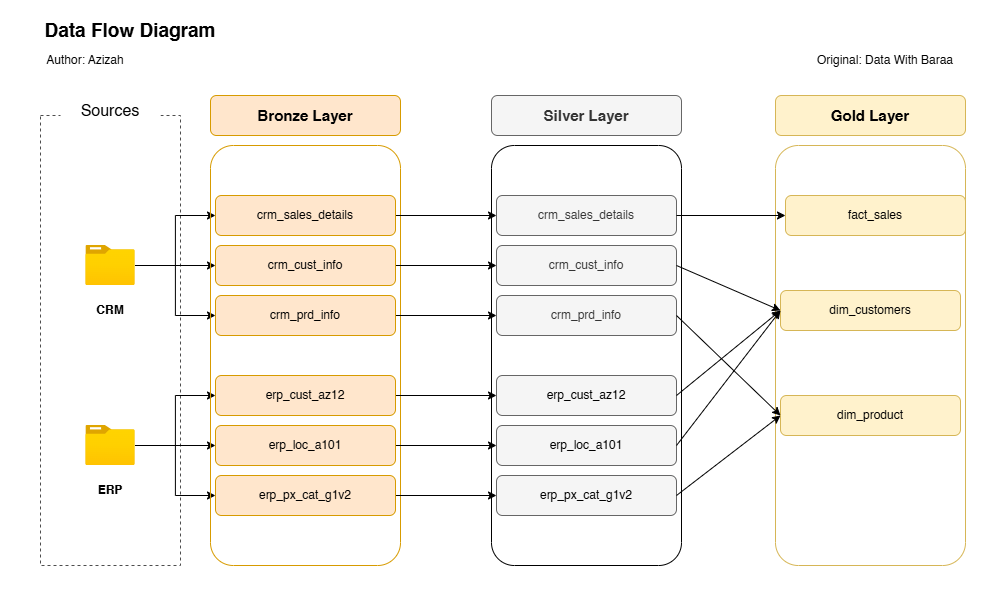

The diagram above was exported from draw.io. Its source (the exported page's mxGraphModel, read from the mxfile embedded in the PNG):
<mxGraphModel dx="1626" dy="667" grid="1" gridSize="10" guides="1" tooltips="1" connect="1" arrows="1" fold="1" page="0" pageScale="1" pageWidth="850" pageHeight="1100" math="0" shadow="0">
  <root>
    <mxCell id="0" />
    <mxCell id="1" parent="0" />
    <mxCell id="PL_WYci9uDgW0ZMLsu3_-3" value="" style="rounded=0;whiteSpace=wrap;html=1;strokeColor=none;" vertex="1" parent="1">
      <mxGeometry x="-70" y="35" width="990" height="605" as="geometry" />
    </mxCell>
    <mxCell id="m7ZLr45XWg00PULDX3l0-1" value="" style="rounded=0;whiteSpace=wrap;html=1;fillColor=none;dashed=1;strokeColor=#4D4D4D;" parent="1" vertex="1">
      <mxGeometry x="-30" y="150" width="140" height="450" as="geometry" />
    </mxCell>
    <mxCell id="m7ZLr45XWg00PULDX3l0-2" value="Sources" style="rounded=0;whiteSpace=wrap;html=1;fontSize=16;strokeColor=none;" parent="1" vertex="1">
      <mxGeometry x="-10" y="130" width="100" height="30" as="geometry" />
    </mxCell>
    <mxCell id="m7ZLr45XWg00PULDX3l0-12" style="edgeStyle=orthogonalEdgeStyle;rounded=0;orthogonalLoop=1;jettySize=auto;html=1;entryX=0;entryY=0.5;entryDx=0;entryDy=0;" parent="1" source="m7ZLr45XWg00PULDX3l0-3" target="m7ZLr45XWg00PULDX3l0-10" edge="1">
      <mxGeometry relative="1" as="geometry" />
    </mxCell>
    <mxCell id="m7ZLr45XWg00PULDX3l0-13" style="edgeStyle=orthogonalEdgeStyle;rounded=0;orthogonalLoop=1;jettySize=auto;html=1;entryX=0;entryY=0.5;entryDx=0;entryDy=0;" parent="1" source="m7ZLr45XWg00PULDX3l0-3" target="m7ZLr45XWg00PULDX3l0-9" edge="1">
      <mxGeometry relative="1" as="geometry" />
    </mxCell>
    <mxCell id="m7ZLr45XWg00PULDX3l0-14" style="edgeStyle=orthogonalEdgeStyle;rounded=0;orthogonalLoop=1;jettySize=auto;html=1;entryX=0;entryY=0.5;entryDx=0;entryDy=0;" parent="1" source="m7ZLr45XWg00PULDX3l0-3" target="m7ZLr45XWg00PULDX3l0-11" edge="1">
      <mxGeometry relative="1" as="geometry" />
    </mxCell>
    <mxCell id="m7ZLr45XWg00PULDX3l0-3" value="" style="image;aspect=fixed;html=1;points=[];align=center;fontSize=12;image=img/lib/azure2/general/Folder_Blank.svg;" parent="1" vertex="1">
      <mxGeometry x="15.36" y="280" width="49.29" height="40" as="geometry" />
    </mxCell>
    <mxCell id="m7ZLr45XWg00PULDX3l0-4" value="&lt;b&gt;CRM&lt;/b&gt;" style="text;html=1;whiteSpace=wrap;strokeColor=none;fillColor=none;align=center;verticalAlign=middle;rounded=0;" parent="1" vertex="1">
      <mxGeometry x="10" y="330" width="60" height="30" as="geometry" />
    </mxCell>
    <mxCell id="m7ZLr45XWg00PULDX3l0-18" value="" style="edgeStyle=orthogonalEdgeStyle;rounded=0;orthogonalLoop=1;jettySize=auto;html=1;" parent="1" source="m7ZLr45XWg00PULDX3l0-5" target="m7ZLr45XWg00PULDX3l0-16" edge="1">
      <mxGeometry relative="1" as="geometry" />
    </mxCell>
    <mxCell id="m7ZLr45XWg00PULDX3l0-19" style="edgeStyle=orthogonalEdgeStyle;rounded=0;orthogonalLoop=1;jettySize=auto;html=1;entryX=0;entryY=0.5;entryDx=0;entryDy=0;" parent="1" source="m7ZLr45XWg00PULDX3l0-5" target="m7ZLr45XWg00PULDX3l0-15" edge="1">
      <mxGeometry relative="1" as="geometry" />
    </mxCell>
    <mxCell id="m7ZLr45XWg00PULDX3l0-20" style="edgeStyle=orthogonalEdgeStyle;rounded=0;orthogonalLoop=1;jettySize=auto;html=1;entryX=0;entryY=0.5;entryDx=0;entryDy=0;" parent="1" source="m7ZLr45XWg00PULDX3l0-5" target="m7ZLr45XWg00PULDX3l0-17" edge="1">
      <mxGeometry relative="1" as="geometry" />
    </mxCell>
    <mxCell id="m7ZLr45XWg00PULDX3l0-5" value="" style="image;aspect=fixed;html=1;points=[];align=center;fontSize=12;image=img/lib/azure2/general/Folder_Blank.svg;" parent="1" vertex="1">
      <mxGeometry x="15.36" y="460" width="49.29" height="40" as="geometry" />
    </mxCell>
    <mxCell id="m7ZLr45XWg00PULDX3l0-6" value="&lt;b&gt;ERP&lt;/b&gt;" style="text;html=1;whiteSpace=wrap;strokeColor=none;fillColor=none;align=center;verticalAlign=middle;rounded=0;" parent="1" vertex="1">
      <mxGeometry x="10" y="510" width="60" height="30" as="geometry" />
    </mxCell>
    <mxCell id="m7ZLr45XWg00PULDX3l0-7" value="" style="rounded=1;whiteSpace=wrap;html=1;fillColor=none;strokeColor=#d79b00;arcSize=12;" parent="1" vertex="1">
      <mxGeometry x="140" y="180" width="190" height="420" as="geometry" />
    </mxCell>
    <mxCell id="m7ZLr45XWg00PULDX3l0-8" value="&lt;font style=&quot;font-size: 15px;&quot;&gt;&lt;b&gt;Bronze Layer&lt;/b&gt;&lt;/font&gt;" style="rounded=1;whiteSpace=wrap;html=1;fillColor=#ffe6cc;strokeColor=#d79b00;" parent="1" vertex="1">
      <mxGeometry x="140" y="130" width="190" height="40" as="geometry" />
    </mxCell>
    <mxCell id="pdcR_ybixQYzD47mg_Hf-9" style="edgeStyle=orthogonalEdgeStyle;rounded=0;orthogonalLoop=1;jettySize=auto;html=1;entryX=0;entryY=0.5;entryDx=0;entryDy=0;" parent="1" source="m7ZLr45XWg00PULDX3l0-9" target="pdcR_ybixQYzD47mg_Hf-3" edge="1">
      <mxGeometry relative="1" as="geometry" />
    </mxCell>
    <mxCell id="m7ZLr45XWg00PULDX3l0-9" value="&lt;font&gt;crm_sales_details&lt;/font&gt;" style="rounded=1;whiteSpace=wrap;html=1;fillColor=#ffe6cc;strokeColor=#d79b00;" parent="1" vertex="1">
      <mxGeometry x="145" y="230" width="180" height="40" as="geometry" />
    </mxCell>
    <mxCell id="pdcR_ybixQYzD47mg_Hf-10" style="edgeStyle=orthogonalEdgeStyle;rounded=0;orthogonalLoop=1;jettySize=auto;html=1;entryX=0;entryY=0.5;entryDx=0;entryDy=0;" parent="1" source="m7ZLr45XWg00PULDX3l0-10" target="pdcR_ybixQYzD47mg_Hf-4" edge="1">
      <mxGeometry relative="1" as="geometry" />
    </mxCell>
    <mxCell id="m7ZLr45XWg00PULDX3l0-10" value="&lt;font&gt;crm_cust_info&lt;/font&gt;" style="rounded=1;whiteSpace=wrap;html=1;fillColor=#ffe6cc;strokeColor=#d79b00;" parent="1" vertex="1">
      <mxGeometry x="145" y="280" width="180" height="40" as="geometry" />
    </mxCell>
    <mxCell id="pdcR_ybixQYzD47mg_Hf-11" style="edgeStyle=orthogonalEdgeStyle;rounded=0;orthogonalLoop=1;jettySize=auto;html=1;entryX=0;entryY=0.5;entryDx=0;entryDy=0;" parent="1" source="m7ZLr45XWg00PULDX3l0-11" target="pdcR_ybixQYzD47mg_Hf-5" edge="1">
      <mxGeometry relative="1" as="geometry" />
    </mxCell>
    <mxCell id="m7ZLr45XWg00PULDX3l0-11" value="&lt;font&gt;crm_prd_info&lt;/font&gt;" style="rounded=1;whiteSpace=wrap;html=1;fillColor=#ffe6cc;strokeColor=#d79b00;" parent="1" vertex="1">
      <mxGeometry x="145" y="330" width="180" height="40" as="geometry" />
    </mxCell>
    <mxCell id="pdcR_ybixQYzD47mg_Hf-12" style="edgeStyle=orthogonalEdgeStyle;rounded=0;orthogonalLoop=1;jettySize=auto;html=1;entryX=0;entryY=0.5;entryDx=0;entryDy=0;" parent="1" source="m7ZLr45XWg00PULDX3l0-15" target="pdcR_ybixQYzD47mg_Hf-6" edge="1">
      <mxGeometry relative="1" as="geometry" />
    </mxCell>
    <mxCell id="m7ZLr45XWg00PULDX3l0-15" value="&lt;font&gt;erp_cust_az12&lt;/font&gt;" style="rounded=1;whiteSpace=wrap;html=1;fillColor=#ffe6cc;strokeColor=#d79b00;" parent="1" vertex="1">
      <mxGeometry x="145" y="410" width="180" height="40" as="geometry" />
    </mxCell>
    <mxCell id="pdcR_ybixQYzD47mg_Hf-13" style="edgeStyle=orthogonalEdgeStyle;rounded=0;orthogonalLoop=1;jettySize=auto;html=1;entryX=0;entryY=0.5;entryDx=0;entryDy=0;" parent="1" source="m7ZLr45XWg00PULDX3l0-16" target="pdcR_ybixQYzD47mg_Hf-7" edge="1">
      <mxGeometry relative="1" as="geometry" />
    </mxCell>
    <mxCell id="m7ZLr45XWg00PULDX3l0-16" value="&lt;font&gt;erp_loc_a101&lt;/font&gt;" style="rounded=1;whiteSpace=wrap;html=1;fillColor=#ffe6cc;strokeColor=#d79b00;" parent="1" vertex="1">
      <mxGeometry x="145" y="460" width="180" height="40" as="geometry" />
    </mxCell>
    <mxCell id="pdcR_ybixQYzD47mg_Hf-14" style="edgeStyle=orthogonalEdgeStyle;rounded=0;orthogonalLoop=1;jettySize=auto;html=1;entryX=0;entryY=0.5;entryDx=0;entryDy=0;" parent="1" source="m7ZLr45XWg00PULDX3l0-17" target="pdcR_ybixQYzD47mg_Hf-8" edge="1">
      <mxGeometry relative="1" as="geometry" />
    </mxCell>
    <mxCell id="m7ZLr45XWg00PULDX3l0-17" value="&lt;font&gt;erp_px_cat_g1v2&lt;/font&gt;" style="rounded=1;whiteSpace=wrap;html=1;fillColor=#ffe6cc;strokeColor=#d79b00;" parent="1" vertex="1">
      <mxGeometry x="145" y="510" width="180" height="40" as="geometry" />
    </mxCell>
    <mxCell id="m7ZLr45XWg00PULDX3l0-21" value="&lt;b&gt;&lt;font style=&quot;font-size: 19px;&quot;&gt;Data Flow Diagram&lt;/font&gt;&lt;/b&gt;" style="text;html=1;whiteSpace=wrap;strokeColor=none;fillColor=none;align=center;verticalAlign=middle;rounded=0;" parent="1" vertex="1">
      <mxGeometry x="-40" y="50" width="200" height="30" as="geometry" />
    </mxCell>
    <mxCell id="pdcR_ybixQYzD47mg_Hf-1" value="" style="rounded=1;whiteSpace=wrap;html=1;fillColor=none;strokeColor=default;arcSize=12;fontColor=#333333;" parent="1" vertex="1">
      <mxGeometry x="421" y="180" width="190" height="420" as="geometry" />
    </mxCell>
    <mxCell id="pdcR_ybixQYzD47mg_Hf-2" value="&lt;font style=&quot;font-size: 15px;&quot;&gt;&lt;b&gt;Silver Layer&lt;/b&gt;&lt;/font&gt;" style="rounded=1;whiteSpace=wrap;html=1;fillColor=#f5f5f5;strokeColor=#666666;fontColor=#333333;" parent="1" vertex="1">
      <mxGeometry x="421" y="130" width="190" height="40" as="geometry" />
    </mxCell>
    <mxCell id="pdcR_ybixQYzD47mg_Hf-3" value="&lt;font&gt;crm_sales_details&lt;/font&gt;" style="rounded=1;whiteSpace=wrap;html=1;fillColor=#f5f5f5;strokeColor=#666666;fontColor=#333333;" parent="1" vertex="1">
      <mxGeometry x="426" y="230" width="180" height="40" as="geometry" />
    </mxCell>
    <mxCell id="pdcR_ybixQYzD47mg_Hf-4" value="&lt;font&gt;crm_cust_info&lt;/font&gt;" style="rounded=1;whiteSpace=wrap;html=1;fillColor=#f5f5f5;strokeColor=#666666;fontColor=#333333;" parent="1" vertex="1">
      <mxGeometry x="426" y="280" width="180" height="40" as="geometry" />
    </mxCell>
    <mxCell id="pdcR_ybixQYzD47mg_Hf-5" value="&lt;font&gt;crm_prd_info&lt;/font&gt;" style="rounded=1;whiteSpace=wrap;html=1;fillColor=#f5f5f5;strokeColor=#666666;fontColor=#333333;" parent="1" vertex="1">
      <mxGeometry x="426" y="330" width="180" height="40" as="geometry" />
    </mxCell>
    <mxCell id="pdcR_ybixQYzD47mg_Hf-6" value="&lt;span style=&quot;color: rgb(0, 0, 0);&quot;&gt;erp_cust_az12&lt;/span&gt;" style="rounded=1;whiteSpace=wrap;html=1;fillColor=#f5f5f5;strokeColor=#666666;fontColor=#333333;" parent="1" vertex="1">
      <mxGeometry x="426" y="410" width="180" height="40" as="geometry" />
    </mxCell>
    <mxCell id="pdcR_ybixQYzD47mg_Hf-7" value="&lt;span style=&quot;color: rgb(0, 0, 0);&quot;&gt;erp_loc_a101&lt;/span&gt;" style="rounded=1;whiteSpace=wrap;html=1;fillColor=#f5f5f5;strokeColor=#666666;fontColor=#333333;" parent="1" vertex="1">
      <mxGeometry x="426" y="460" width="180" height="40" as="geometry" />
    </mxCell>
    <mxCell id="pdcR_ybixQYzD47mg_Hf-8" value="&lt;span style=&quot;color: rgb(0, 0, 0);&quot;&gt;erp_px_cat_g1v2&lt;/span&gt;" style="rounded=1;whiteSpace=wrap;html=1;fillColor=#f5f5f5;strokeColor=#666666;fontColor=#333333;" parent="1" vertex="1">
      <mxGeometry x="426" y="510" width="180" height="40" as="geometry" />
    </mxCell>
    <mxCell id="ammaa6ZnRyW-rNvd1RrU-1" value="" style="rounded=1;whiteSpace=wrap;html=1;fillColor=none;strokeColor=#d6b656;arcSize=12;" parent="1" vertex="1">
      <mxGeometry x="705" y="180" width="190" height="420" as="geometry" />
    </mxCell>
    <mxCell id="ammaa6ZnRyW-rNvd1RrU-2" value="&lt;font style=&quot;font-size: 15px;&quot;&gt;&lt;b&gt;Gold Layer&lt;/b&gt;&lt;/font&gt;" style="rounded=1;whiteSpace=wrap;html=1;fillColor=#fff2cc;strokeColor=#d6b656;" parent="1" vertex="1">
      <mxGeometry x="705" y="130" width="190" height="40" as="geometry" />
    </mxCell>
    <mxCell id="ammaa6ZnRyW-rNvd1RrU-3" value="&lt;font&gt;fact_sales&lt;/font&gt;" style="rounded=1;whiteSpace=wrap;html=1;fillColor=#fff2cc;strokeColor=#d6b656;" parent="1" vertex="1">
      <mxGeometry x="715" y="230" width="180" height="40" as="geometry" />
    </mxCell>
    <mxCell id="ammaa6ZnRyW-rNvd1RrU-4" value="&lt;font&gt;dim_customers&lt;/font&gt;" style="rounded=1;whiteSpace=wrap;html=1;fillColor=#fff2cc;strokeColor=#d6b656;" parent="1" vertex="1">
      <mxGeometry x="710" y="325" width="180" height="40" as="geometry" />
    </mxCell>
    <mxCell id="ammaa6ZnRyW-rNvd1RrU-5" value="&lt;font&gt;dim_product&lt;/font&gt;" style="rounded=1;whiteSpace=wrap;html=1;fillColor=#fff2cc;strokeColor=#d6b656;" parent="1" vertex="1">
      <mxGeometry x="710" y="430" width="180" height="40" as="geometry" />
    </mxCell>
    <mxCell id="ammaa6ZnRyW-rNvd1RrU-13" value="" style="endArrow=classic;html=1;rounded=0;exitX=1;exitY=0.5;exitDx=0;exitDy=0;entryX=0;entryY=0.5;entryDx=0;entryDy=0;" parent="1" source="pdcR_ybixQYzD47mg_Hf-3" target="ammaa6ZnRyW-rNvd1RrU-3" edge="1">
      <mxGeometry width="50" height="50" relative="1" as="geometry">
        <mxPoint x="580" y="330" as="sourcePoint" />
        <mxPoint x="630" y="280" as="targetPoint" />
      </mxGeometry>
    </mxCell>
    <mxCell id="ammaa6ZnRyW-rNvd1RrU-14" value="" style="endArrow=classic;html=1;rounded=0;exitX=1;exitY=0.5;exitDx=0;exitDy=0;entryX=0;entryY=0.5;entryDx=0;entryDy=0;" parent="1" source="pdcR_ybixQYzD47mg_Hf-4" target="ammaa6ZnRyW-rNvd1RrU-4" edge="1">
      <mxGeometry width="50" height="50" relative="1" as="geometry">
        <mxPoint x="580" y="380" as="sourcePoint" />
        <mxPoint x="630" y="330" as="targetPoint" />
      </mxGeometry>
    </mxCell>
    <mxCell id="ammaa6ZnRyW-rNvd1RrU-15" value="" style="endArrow=classic;html=1;rounded=0;exitX=1;exitY=0.5;exitDx=0;exitDy=0;entryX=0;entryY=0.5;entryDx=0;entryDy=0;" parent="1" source="pdcR_ybixQYzD47mg_Hf-5" target="ammaa6ZnRyW-rNvd1RrU-5" edge="1">
      <mxGeometry width="50" height="50" relative="1" as="geometry">
        <mxPoint x="580" y="400" as="sourcePoint" />
        <mxPoint x="630" y="350" as="targetPoint" />
      </mxGeometry>
    </mxCell>
    <mxCell id="ammaa6ZnRyW-rNvd1RrU-16" value="" style="endArrow=classic;html=1;rounded=0;exitX=1;exitY=0.5;exitDx=0;exitDy=0;entryX=0;entryY=0.5;entryDx=0;entryDy=0;" parent="1" source="pdcR_ybixQYzD47mg_Hf-6" target="ammaa6ZnRyW-rNvd1RrU-4" edge="1">
      <mxGeometry width="50" height="50" relative="1" as="geometry">
        <mxPoint x="580" y="500" as="sourcePoint" />
        <mxPoint x="630" y="450" as="targetPoint" />
      </mxGeometry>
    </mxCell>
    <mxCell id="ammaa6ZnRyW-rNvd1RrU-17" value="" style="endArrow=classic;html=1;rounded=0;exitX=1;exitY=0.5;exitDx=0;exitDy=0;entryX=0;entryY=0.5;entryDx=0;entryDy=0;" parent="1" source="pdcR_ybixQYzD47mg_Hf-7" target="ammaa6ZnRyW-rNvd1RrU-4" edge="1">
      <mxGeometry width="50" height="50" relative="1" as="geometry">
        <mxPoint x="580" y="500" as="sourcePoint" />
        <mxPoint x="630" y="450" as="targetPoint" />
      </mxGeometry>
    </mxCell>
    <mxCell id="ammaa6ZnRyW-rNvd1RrU-18" value="" style="endArrow=classic;html=1;rounded=0;exitX=1;exitY=0.5;exitDx=0;exitDy=0;entryX=0;entryY=0.5;entryDx=0;entryDy=0;" parent="1" source="pdcR_ybixQYzD47mg_Hf-8" target="ammaa6ZnRyW-rNvd1RrU-5" edge="1">
      <mxGeometry width="50" height="50" relative="1" as="geometry">
        <mxPoint x="580" y="540" as="sourcePoint" />
        <mxPoint x="630" y="490" as="targetPoint" />
      </mxGeometry>
    </mxCell>
    <mxCell id="PL_WYci9uDgW0ZMLsu3_-1" value="Author: Azizah" style="text;html=1;whiteSpace=wrap;strokeColor=none;fillColor=none;align=center;verticalAlign=middle;rounded=0;" vertex="1" parent="1">
      <mxGeometry x="-30" y="80" width="90" height="30" as="geometry" />
    </mxCell>
    <mxCell id="PL_WYci9uDgW0ZMLsu3_-2" value="Original: Data With Baraa" style="text;html=1;whiteSpace=wrap;strokeColor=none;fillColor=none;align=center;verticalAlign=middle;rounded=0;" vertex="1" parent="1">
      <mxGeometry x="740" y="80" width="150" height="30" as="geometry" />
    </mxCell>
  </root>
</mxGraphModel>